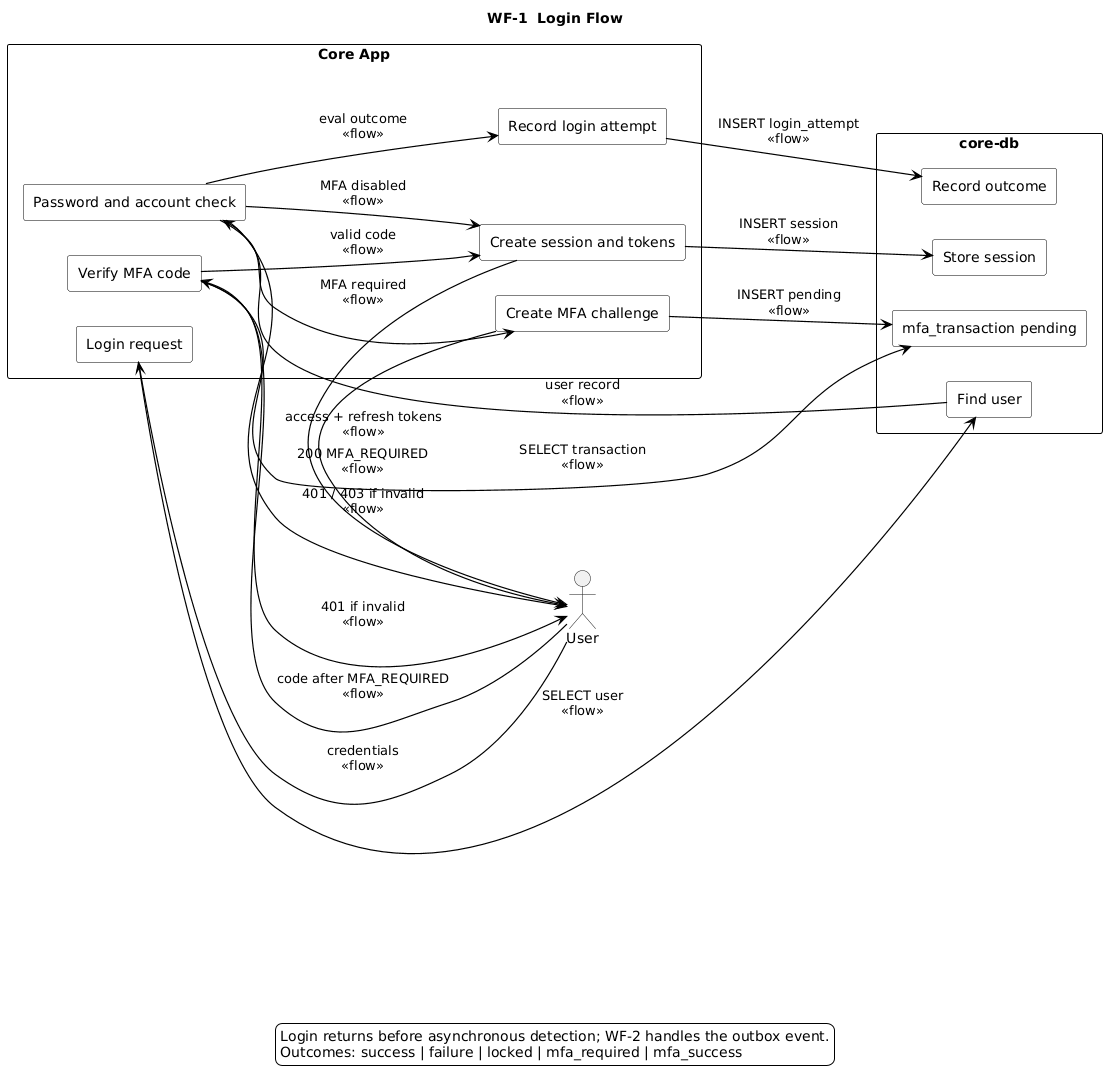

The diagram above was rendered by PlantUML. Its source (embedded in the PNG):
@startuml
left to right direction
skinparam monochrome true
skinparam shadowing false
skinparam backgroundColor white
skinparam rectangle {
  BackgroundColor white
  BorderColor black
}
skinparam ArrowColor black
skinparam ArrowThickness 1.2
title WF-1  Login Flow

actor "User" as user

rectangle "Core App" as sys_1 {
  rectangle "Login request" as request
  rectangle "Password and account check" as check
  rectangle "Record login attempt" as attempt
  rectangle "Create MFA challenge" as mfa
  rectangle "Verify MFA code" as verify
  rectangle "Create session and tokens" as session
}

rectangle "core-db" as sys_2 {
  rectangle "Find user" as find
  rectangle "Record outcome" as stored_attempt
  rectangle "mfa_transaction pending" as tx
  rectangle "Store session" as stored
}

user --> request : credentials\n<<flow>>
request --> find : SELECT user\n<<flow>>
find --> check : user record\n<<flow>>
check --> attempt : eval outcome\n<<flow>>
attempt --> stored_attempt : INSERT login_attempt\n<<flow>>
check --> user : 401 / 403 if invalid\n<<flow>>

' MFA branch: if MFA enabled
check --> mfa : MFA required\n<<flow>>
mfa --> tx : INSERT pending\n<<flow>>
mfa --> user : 200 MFA_REQUIRED\n<<flow>>

' User provides MFA code
user --> verify : code after MFA_REQUIRED\n<<flow>>
verify --> tx : SELECT transaction\n<<flow>>
verify --> user : 401 if invalid\n<<flow>>

' On valid MFA, create session
verify --> session : valid code\n<<flow>>
check --> session : MFA disabled\n<<flow>>
session --> stored : INSERT session\n<<flow>>
session --> user : access + refresh tokens\n<<flow>>

legend bottom
  Login returns before asynchronous detection; WF-2 handles the outbox event.
  Outcomes: success | failure | locked | mfa_required | mfa_success
endlegend
@enduml